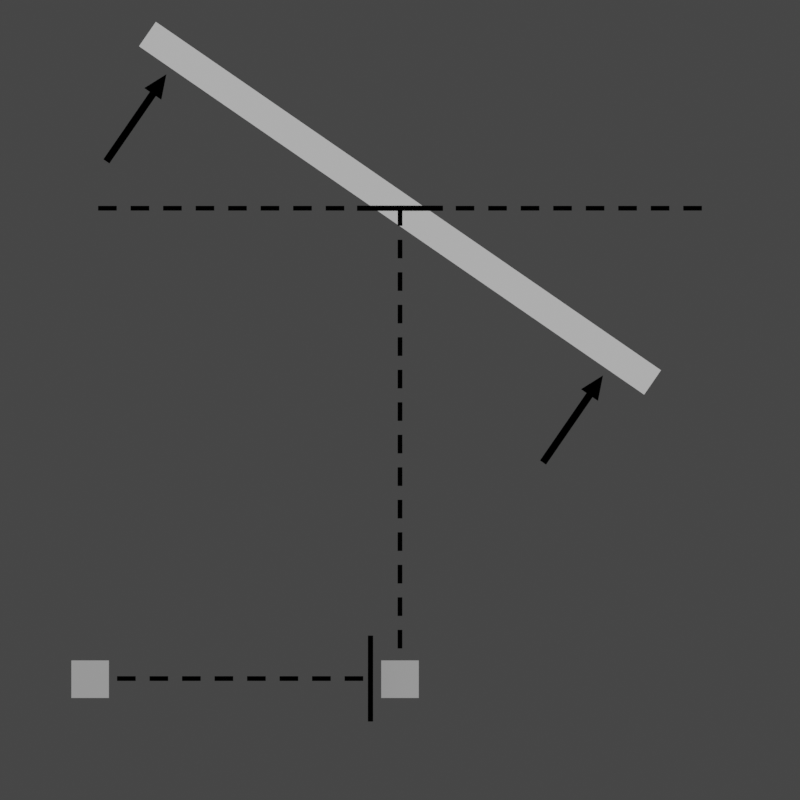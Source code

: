 # Source: DroneNE.blend  (saved by Blender 3.2.14; exported with 4.5.12 LTS)
import bpy
from mathutils import Matrix  # noqa: F401  (used for matrix-valued properties, if any)

bpy.ops.wm.read_factory_settings(use_empty=True)
scene = bpy.context.scene
scene.name = 'Scene'

# ---- collections
col_collection = bpy.data.collections.new('Collection'); scene.collection.children.link(col_collection)

# ---- materials (node trees are filled in below, after node groups)
mat_material = bpy.data.materials.new('Material')
mat_material.alpha_threshold = 0.0
mat_material.use_transparent_shadow = False
mat_material.line_color = (0.0, 0.0, 0.0, 1.0)
mat_material_001 = bpy.data.materials.new('Material.001')
mat_material_001.use_transparent_shadow = False

# ---- material node trees
mat_material.use_nodes = True; mat_material.node_tree.nodes.clear()
_N = mat_material.node_tree.nodes; _L = mat_material.node_tree.links
n0 = _N.new('ShaderNodeOutputMaterial'); n0.name = 'Material Output'; n0.location = (300, 300)
n1 = _N.new('ShaderNodeBsdfPrincipled'); n1.name = 'Principled BSDF'; n1.location = (10, 300)
n1.distribution = 'GGX'
n1.subsurface_method = 'RANDOM_WALK_SKIN'
n1.inputs[0].default_value = (1.0, 1.0, 1.0, 1.0)
n1.inputs[2].default_value = 0.4
n1.inputs[3].default_value = 1.45
n1.inputs[27].default_value = (0.0, 0.0, 0.0, 1.0)
n1.inputs[28].default_value = 1.0
_L.new(n1.outputs[0], n0.inputs[0])
n0.is_active_output = True
mat_material_001.use_nodes = True; mat_material_001.node_tree.nodes.clear()
_N = mat_material_001.node_tree.nodes; _L = mat_material_001.node_tree.links
n0 = _N.new('ShaderNodeBsdfPrincipled'); n0.name = 'Principled BSDF'; n0.location = (10, 300)
n0.distribution = 'GGX'
n0.subsurface_method = 'RANDOM_WALK_SKIN'
n0.inputs[0].default_value = (0.0, 0.0, 0.0, 1.0)
n0.inputs[3].default_value = 1.45
n0.inputs[13].default_value = 0.0
n0.inputs[27].default_value = (0.0, 0.0, 0.0, 1.0)
n0.inputs[28].default_value = 1.0
n1 = _N.new('ShaderNodeOutputMaterial'); n1.name = 'Material Output'; n1.location = (300, 300)
_L.new(n0.outputs[0], n1.inputs[0])
n1.is_active_output = True

# ---- world
world_world = bpy.data.worlds.new('World'); scene.world = world_world
world_world.use_nodes = True; world_world.node_tree.nodes.clear()
_N = world_world.node_tree.nodes; _L = world_world.node_tree.links
n0 = _N.new('ShaderNodeOutputWorld'); n0.name = 'World Output'; n0.location = (300, 300)
n1 = _N.new('ShaderNodeBackground'); n1.name = 'Background'; n1.location = (10, 300)
n1.inputs[0].default_value = (0.05088, 0.05088, 0.05088, 1.0)
_L.new(n1.outputs[0], n0.inputs[0])
n0.is_active_output = True
world_world.color = (0.05088, 0.05088, 0.05088)
world_world.use_sun_shadow = False
world_world.sun_shadow_jitter_overblur = 0.0

# ---- cameras
cam_camera = bpy.data.cameras.new('Camera')
cam_camera.type = 'ORTHO'
cam_camera.clip_end = 100.0
cam_camera.ortho_scale = 7.314

# ---- lights
light_sun = bpy.data.lights.new('Sun', 'SUN')
light_sun.transmission_factor = 0.0
light_sun.energy = 1.0
light_sun.shadow_soft_size = 0.125

# ---- meshes
me_cube = bpy.data.meshes.new('Cube')
me_cube.from_pydata([(1.0, 1.0, 1.0), (1.0, 1.0, -1.0), (1.0, -1.0, 1.0), (1.0, -1.0, -1.0), (-1.0, 1.0, 1.0), (-1.0, 1.0, -1.0), (-1.0, -1.0, 1.0), (-1.0, -1.0, -1.0)], [], [(0, 4, 6, 2), (3, 2, 6, 7), (7, 6, 4, 5), (5, 1, 3, 7), (1, 0, 2, 3), (5, 4, 0, 1)])
_uv = me_cube.uv_layers.new(name='UVMap')
_uv.uv.foreach_set('vector', [0.625, 0.5, 0.875, 0.5, 0.875, 0.75, 0.625, 0.75, 0.375, 0.75, 0.625, 0.75, 0.625, 1.0, 0.375, 1.0, 0.375, 0.0, 0.625, 0.0, 0.625, 0.25, 0.375, 0.25, 0.125, 0.5, 0.375, 0.5, 0.375, 0.75, 0.125, 0.75, 0.375, 0.5, 0.625, 0.5, 0.625, 0.75, 0.375, 0.75, 0.375, 0.25, 0.625, 0.25, 0.625, 0.5, 0.375, 0.5])
me_cube.materials.append(mat_material)
me_cube.use_mirror_vertex_groups = False
me_cube.update()
me_cube_001 = bpy.data.meshes.new('Cube.001')
me_cube_001.from_pydata([(-1.0, -1.0, -1.0), (-1.0, -1.0, 1.0), (-1.0, 1.0, -1.0), (-1.0, 1.0, 1.0), (1.0, -1.0, -1.0), (1.0, -1.0, 1.0), (1.0, 1.0, -1.0), (1.0, 1.0, 1.0)], [], [(0, 1, 3, 2), (2, 3, 7, 6), (6, 7, 5, 4), (4, 5, 1, 0), (2, 6, 4, 0), (7, 3, 1, 5)])
_uv = me_cube_001.uv_layers.new(name='UVMap')
_uv.uv.foreach_set('vector', [0.375, 0.0, 0.625, 0.0, 0.625, 0.25, 0.375, 0.25, 0.375, 0.25, 0.625, 0.25, 0.625, 0.5, 0.375, 0.5, 0.375, 0.5, 0.625, 0.5, 0.625, 0.75, 0.375, 0.75, 0.375, 0.75, 0.625, 0.75, 0.625, 1.0, 0.375, 1.0, 0.125, 0.5, 0.375, 0.5, 0.375, 0.75, 0.125, 0.75, 0.625, 0.5, 0.875, 0.5, 0.875, 0.75, 0.625, 0.75])
me_cube_001.materials.append(mat_material_001)
me_cube_001.update()
me_cube_002 = bpy.data.meshes.new('Cube.002')
me_cube_002.from_pydata([(-1.0, -1.0, -1.0), (-1.0, -1.0, 1.0), (-1.0, 1.0, -1.0), (-1.0, 1.0, 1.0), (1.0, -1.0, -1.0), (1.0, -1.0, 1.0), (1.0, 1.0, -1.0), (1.0, 1.0, 1.0)], [], [(0, 1, 3, 2), (2, 3, 7, 6), (6, 7, 5, 4), (4, 5, 1, 0), (2, 6, 4, 0), (7, 3, 1, 5)])
_uv = me_cube_002.uv_layers.new(name='UVMap')
_uv.uv.foreach_set('vector', [0.375, 0.0, 0.625, 0.0, 0.625, 0.25, 0.375, 0.25, 0.375, 0.25, 0.625, 0.25, 0.625, 0.5, 0.375, 0.5, 0.375, 0.5, 0.625, 0.5, 0.625, 0.75, 0.375, 0.75, 0.375, 0.75, 0.625, 0.75, 0.625, 1.0, 0.375, 1.0, 0.125, 0.5, 0.375, 0.5, 0.375, 0.75, 0.125, 0.75, 0.625, 0.5, 0.875, 0.5, 0.875, 0.75, 0.625, 0.75])
me_cube_002.materials.append(mat_material_001)
me_cube_002.update()
me_cube_003 = bpy.data.meshes.new('Cube.003')
me_cube_003.from_pydata([(-1.0, -1.0, -1.0), (-1.0, -1.0, 1.0), (-1.0, 1.0, -1.0), (-1.0, 1.0, 1.0), (1.0, -1.0, -1.0), (1.0, -1.0, 1.0), (1.0, 1.0, -1.0), (1.0, 1.0, 1.0)], [], [(0, 1, 3, 2), (2, 3, 7, 6), (6, 7, 5, 4), (4, 5, 1, 0), (2, 6, 4, 0), (7, 3, 1, 5)])
_uv = me_cube_003.uv_layers.new(name='UVMap')
_uv.uv.foreach_set('vector', [0.375, 0.0, 0.625, 0.0, 0.625, 0.25, 0.375, 0.25, 0.375, 0.25, 0.625, 0.25, 0.625, 0.5, 0.375, 0.5, 0.375, 0.5, 0.625, 0.5, 0.625, 0.75, 0.375, 0.75, 0.375, 0.75, 0.625, 0.75, 0.625, 1.0, 0.375, 1.0, 0.125, 0.5, 0.375, 0.5, 0.375, 0.75, 0.125, 0.75, 0.625, 0.5, 0.875, 0.5, 0.875, 0.75, 0.625, 0.75])
me_cube_003.materials.append(mat_material_001)
me_cube_003.update()
me_cube_004 = bpy.data.meshes.new('Cube.004')
me_cube_004.from_pydata([(-1.0, -1.0, -1.0), (-1.0, -1.0, 1.0), (-1.0, 1.0, -1.0), (-1.0, 1.0, 1.0), (1.0, -1.0, -1.0), (1.0, -1.0, 1.0), (1.0, 1.0, -1.0), (1.0, 1.0, 1.0)], [], [(0, 1, 3, 2), (2, 3, 7, 6), (6, 7, 5, 4), (4, 5, 1, 0), (2, 6, 4, 0), (7, 3, 1, 5)])
_uv = me_cube_004.uv_layers.new(name='UVMap')
_uv.uv.foreach_set('vector', [0.375, 0.0, 0.625, 0.0, 0.625, 0.25, 0.375, 0.25, 0.375, 0.25, 0.625, 0.25, 0.625, 0.5, 0.375, 0.5, 0.375, 0.5, 0.625, 0.5, 0.625, 0.75, 0.375, 0.75, 0.375, 0.75, 0.625, 0.75, 0.625, 1.0, 0.375, 1.0, 0.125, 0.5, 0.375, 0.5, 0.375, 0.75, 0.125, 0.75, 0.625, 0.5, 0.875, 0.5, 0.875, 0.75, 0.625, 0.75])
me_cube_004.update()
me_cube_005 = bpy.data.meshes.new('Cube.005')
me_cube_005.from_pydata([(-1.0, -1.0, -1.0), (-1.0, -1.0, 1.0), (-1.0, 1.0, -1.0), (-1.0, 1.0, 1.0), (1.0, -1.0, -1.0), (1.0, -1.0, 1.0), (1.0, 1.0, -1.0), (1.0, 1.0, 1.0)], [], [(0, 1, 3, 2), (2, 3, 7, 6), (6, 7, 5, 4), (4, 5, 1, 0), (2, 6, 4, 0), (7, 3, 1, 5)])
_uv = me_cube_005.uv_layers.new(name='UVMap')
_uv.uv.foreach_set('vector', [0.375, 0.0, 0.625, 0.0, 0.625, 0.25, 0.375, 0.25, 0.375, 0.25, 0.625, 0.25, 0.625, 0.5, 0.375, 0.5, 0.375, 0.5, 0.625, 0.5, 0.625, 0.75, 0.375, 0.75, 0.375, 0.75, 0.625, 0.75, 0.625, 1.0, 0.375, 1.0, 0.125, 0.5, 0.375, 0.5, 0.375, 0.75, 0.125, 0.75, 0.625, 0.5, 0.875, 0.5, 0.875, 0.75, 0.625, 0.75])
me_cube_005.update()
me_cube_007 = bpy.data.meshes.new('Cube.007')
me_cube_007.from_pydata([(-1.0, -1.0, -1.0), (-1.0, -1.0, 1.0), (-1.0, 1.0, -1.0), (-1.0, 1.0, 1.0), (1.0, -1.0, -1.0), (1.0, -1.0, 1.0), (1.0, 1.0, -1.0), (1.0, 1.0, 1.0)], [], [(0, 1, 3, 2), (2, 3, 7, 6), (6, 7, 5, 4), (4, 5, 1, 0), (2, 6, 4, 0), (7, 3, 1, 5)])
_uv = me_cube_007.uv_layers.new(name='UVMap')
_uv.uv.foreach_set('vector', [0.375, 0.0, 0.625, 0.0, 0.625, 0.25, 0.375, 0.25, 0.375, 0.25, 0.625, 0.25, 0.625, 0.5, 0.375, 0.5, 0.375, 0.5, 0.625, 0.5, 0.625, 0.75, 0.375, 0.75, 0.375, 0.75, 0.625, 0.75, 0.625, 1.0, 0.375, 1.0, 0.125, 0.5, 0.375, 0.5, 0.375, 0.75, 0.125, 0.75, 0.625, 0.5, 0.875, 0.5, 0.875, 0.75, 0.625, 0.75])
me_cube_007.materials.append(mat_material_001)
me_cube_007.update()
me_cube_008 = bpy.data.meshes.new('Cube.008')
me_cube_008.from_pydata([(-1.0, -1.0, -1.0), (-1.0, -1.0, 1.0), (-1.0, 1.0, -1.0), (-1.0, 1.0, 1.0), (1.0, -1.0, -1.0), (1.0, -1.0, 1.0), (1.0, 1.0, -1.0), (1.0, 1.0, 1.0)], [], [(0, 1, 3, 2), (2, 3, 7, 6), (6, 7, 5, 4), (4, 5, 1, 0), (2, 6, 4, 0), (7, 3, 1, 5)])
_uv = me_cube_008.uv_layers.new(name='UVMap')
_uv.uv.foreach_set('vector', [0.375, 0.0, 0.625, 0.0, 0.625, 0.25, 0.375, 0.25, 0.375, 0.25, 0.625, 0.25, 0.625, 0.5, 0.375, 0.5, 0.375, 0.5, 0.625, 0.5, 0.625, 0.75, 0.375, 0.75, 0.375, 0.75, 0.625, 0.75, 0.625, 1.0, 0.375, 1.0, 0.125, 0.5, 0.375, 0.5, 0.375, 0.75, 0.125, 0.75, 0.625, 0.5, 0.875, 0.5, 0.875, 0.75, 0.625, 0.75])
me_cube_008.materials.append(mat_material_001)
me_cube_008.update()
me_cone = bpy.data.meshes.new('Cone')
me_cone.from_pydata([(0.0, 1.0, -1.0), (0.866, -0.5, -1.0), (-0.866, -0.5, -1.0), (0.0, 0.0, 1.0), (-0.3006, -0.6589, -1.0), (-0.3006, -0.6589, -7.882), (-0.3006, 0.6589, -1.0), (-0.3006, 0.6589, -7.882), (0.3128, -0.6589, -1.0), (0.3128, -0.6589, -7.882), (0.3128, 0.6589, -1.0), (0.3128, 0.6589, -7.882)], [], [(0, 3, 1), (0, 1, 2), (1, 3, 2), (2, 3, 0), (4, 5, 7, 6), (6, 7, 11, 10), (10, 11, 9, 8), (8, 9, 5, 4), (6, 10, 8, 4), (11, 7, 5, 9)])
_uv = me_cone.uv_layers.new(name='UVMap')
_uv.uv.foreach_set('vector', [0.25, 0.49, 0.25, 0.25, 0.4578, 0.13, 0.75, 0.49, 0.9578, 0.13, 0.5422, 0.13, 0.4578, 0.13, 0.25, 0.25, 0.04215, 0.13, 0.04215, 0.13, 0.25, 0.25, 0.25, 0.49, 0.375, 0.0, 0.625, 0.0, 0.625, 0.25, 0.375, 0.25, 0.375, 0.25, 0.625, 0.25, 0.625, 0.5, 0.375, 0.5, 0.375, 0.5, 0.625, 0.5, 0.625, 0.75, 0.375, 0.75, 0.375, 0.75, 0.625, 0.75, 0.625, 1.0, 0.375, 1.0, 0.125, 0.5, 0.375, 0.5, 0.375, 0.75, 0.125, 0.75, 0.625, 0.5, 0.875, 0.5, 0.875, 0.75, 0.625, 0.75])
me_cone.materials.append(mat_material_001)
me_cone.update()
me_cone_001 = bpy.data.meshes.new('Cone.001')
me_cone_001.from_pydata([(0.0, 1.0, -1.0), (0.866, -0.5, -1.0), (-0.866, -0.5, -1.0), (0.0, 0.0, 1.0), (-0.3006, -0.6589, -1.0), (-0.3006, -0.6589, -7.882), (-0.3006, 0.6589, -1.0), (-0.3006, 0.6589, -7.882), (0.3128, -0.6589, -1.0), (0.3128, -0.6589, -7.882), (0.3128, 0.6589, -1.0), (0.3128, 0.6589, -7.882)], [], [(0, 3, 1), (0, 1, 2), (1, 3, 2), (2, 3, 0), (4, 5, 7, 6), (6, 7, 11, 10), (10, 11, 9, 8), (8, 9, 5, 4), (6, 10, 8, 4), (11, 7, 5, 9)])
_uv = me_cone_001.uv_layers.new(name='UVMap')
_uv.uv.foreach_set('vector', [0.25, 0.49, 0.25, 0.25, 0.4578, 0.13, 0.75, 0.49, 0.9578, 0.13, 0.5422, 0.13, 0.4578, 0.13, 0.25, 0.25, 0.04215, 0.13, 0.04215, 0.13, 0.25, 0.25, 0.25, 0.49, 0.375, 0.0, 0.625, 0.0, 0.625, 0.25, 0.375, 0.25, 0.375, 0.25, 0.625, 0.25, 0.625, 0.5, 0.375, 0.5, 0.375, 0.5, 0.625, 0.5, 0.625, 0.75, 0.375, 0.75, 0.375, 0.75, 0.625, 0.75, 0.625, 1.0, 0.375, 1.0, 0.125, 0.5, 0.375, 0.5, 0.375, 0.75, 0.125, 0.75, 0.625, 0.5, 0.875, 0.5, 0.875, 0.75, 0.625, 0.75])
me_cone_001.materials.append(mat_material_001)
me_cone_001.update()

# ---- objects
ob_cube = bpy.data.objects.new('Cube', me_cube)
ob_camera = bpy.data.objects.new('Camera', cam_camera)
ob_sun = bpy.data.objects.new('Sun', light_sun)
ob_cube_001 = bpy.data.objects.new('Cube.001', me_cube_001)
ob_cube_002 = bpy.data.objects.new('Cube.002', me_cube_002)
ob_cube_003 = bpy.data.objects.new('Cube.003', me_cube_003)
ob_cube_004 = bpy.data.objects.new('Cube.004', me_cube_004)
ob_cube_005 = bpy.data.objects.new('Cube.005', me_cube_005)
ob_cube_007 = bpy.data.objects.new('Cube.007', me_cube_007)
ob_cube_008 = bpy.data.objects.new('Cube.008', me_cube_008)
ob_cone = bpy.data.objects.new('Cone', me_cone)
ob_cone_001 = bpy.data.objects.new('Cone.001', me_cone_001)

# ---- transforms, parenting, visibility, modifiers, constraints
ob_cube.location = (0.0, 0.0, 1.757)
ob_cube.rotation_euler = (3.499e-08, 0.6038, 1.124e-07)
ob_cube.scale = (2.805, 2.805, 0.1356)
ob_cube.lock_rotations_4d = False
ob_cube.empty_display_type = 'ARROWS'
ob_cube.lineart.crease_threshold = 0.0
ob_camera.location = (0.0, -21.58, -2.9e-06)
ob_camera.rotation_euler = (1.571, -0.0, 0.0)
ob_camera.scale = (1.0, 1.0, 1.0)
ob_camera.lock_rotations_4d = False
ob_camera.empty_display_type = 'ARROWS'
ob_camera.color = (0.0, 0.0, 0.0, 0.0)
ob_camera.display_type = 'WIRE'
ob_camera.lineart.crease_threshold = 0.0
ob_sun.location = (0.0, 0.0, 0.0)
ob_sun.rotation_euler = (1.571, 0.0, 0.0)
ob_cube_001.location = (0.0, -3.517, 1.757)
ob_cube_001.scale = (0.08492, 0.08492, 0.02121)
_m = ob_cube_001.modifiers.new('Array', 'ARRAY')
_m.count = 10
_m.relative_offset_displace = (1.75, 0.0, 0.0)
_m = ob_cube_001.modifiers.new('Mirror', 'MIRROR')
ob_cube_002.location = (0.0, -3.517, -0.3995)
ob_cube_002.rotation_euler = (-1.629e-07, 1.571, 0.0)
ob_cube_002.scale = (0.08492, 0.08492, 0.02121)
_m = ob_cube_002.modifiers.new('Array', 'ARRAY')
_m.count = 8
_m.relative_offset_displace = (1.75, 0.0, 0.0)
_m = ob_cube_002.modifiers.new('Mirror', 'MIRROR')
ob_cube_003.location = (-2.799, -3.517, -2.543)
ob_cube_003.scale = (0.08492, 0.08492, 0.02121)
_m = ob_cube_003.modifiers.new('Array', 'ARRAY')
_m.count = 9
_m.relative_offset_displace = (1.75, 0.0, 0.0)
ob_cube_004.location = (-2.833, -3.602, -2.549)
ob_cube_004.scale = (0.1713, 0.1713, 0.1713)
ob_cube_005.location = (0.0, -3.602, -2.549)
ob_cube_005.scale = (0.1713, 0.1713, 0.1713)
ob_cube_007.location = (0.0, -3.602, 1.757)
ob_cube_007.rotation_euler = (-1.629e-07, 1.571, 0.0)
ob_cube_007.scale = (0.02347, 0.4045, 0.3927)
ob_cube_008.location = (-0.2697, -3.602, -2.543)
ob_cube_008.rotation_euler = (-3.258e-07, 3.142, 1.629e-07)
ob_cube_008.scale = (0.02347, 0.4045, 0.3927)
ob_cone.location = (-2.198, -3.602, 2.892)
ob_cone.rotation_euler = (0.0, 0.6038, 0.0)
ob_cone.scale = (0.1088, 0.1088, 0.1088)
ob_cone_001.location = (1.794, -3.602, 0.1386)
ob_cone_001.rotation_euler = (0.0, 0.6038, 0.0)
ob_cone_001.scale = (0.1088, 0.1088, 0.1088)

# ---- collection membership
col_collection.objects.link(ob_cube)
col_collection.objects.link(ob_camera)
col_collection.objects.link(ob_sun)
col_collection.objects.link(ob_cube_001)
col_collection.objects.link(ob_cube_002)
col_collection.objects.link(ob_cube_003)
col_collection.objects.link(ob_cube_004)
col_collection.objects.link(ob_cube_005)
col_collection.objects.link(ob_cube_007)
col_collection.objects.link(ob_cube_008)
col_collection.objects.link(ob_cone)
col_collection.objects.link(ob_cone_001)

# ---- scene / render settings (as saved in the file)
scene.camera = ob_camera
scene.frame_start = 1; scene.frame_end = 250; scene.frame_set(1)
scene.render.engine = 'BLENDER_EEVEE_NEXT'
scene.render.resolution_x = 2048
scene.render.resolution_y = 2048
scene.render.film_transparent = True
scene.render.use_freestyle = True
scene.cycles.sampling_pattern = 'TABULATED_SOBOL'
scene.cycles.use_light_tree = False
scene.view_settings.view_transform = 'Filmic'
bpy.context.view_layer.update()
